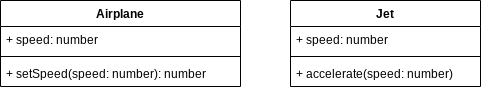

The diagram above was exported from draw.io. Its source (the exported page's mxGraphModel, read from the mxfile embedded in the PNG):
<mxGraphModel dx="786" dy="320" grid="1" gridSize="10" guides="1" tooltips="1" connect="1" arrows="1" fold="1" page="1" pageScale="1" pageWidth="827" pageHeight="1169" math="0" shadow="0">
  <root>
    <mxCell id="0" />
    <mxCell id="1" parent="0" />
    <mxCell id="2" value="Airplane" style="swimlane;fontStyle=1;align=center;verticalAlign=top;childLayout=stackLayout;horizontal=1;startSize=26;horizontalStack=0;resizeParent=1;resizeParentMax=0;resizeLast=0;collapsible=1;marginBottom=0;" vertex="1" parent="1">
      <mxGeometry x="50" y="40" width="240" height="86" as="geometry" />
    </mxCell>
    <mxCell id="3" value="+ speed: number" style="text;strokeColor=none;fillColor=none;align=left;verticalAlign=top;spacingLeft=4;spacingRight=4;overflow=hidden;rotatable=0;points=[[0,0.5],[1,0.5]];portConstraint=eastwest;" vertex="1" parent="2">
      <mxGeometry y="26" width="240" height="26" as="geometry" />
    </mxCell>
    <mxCell id="4" value="" style="line;strokeWidth=1;fillColor=none;align=left;verticalAlign=middle;spacingTop=-1;spacingLeft=3;spacingRight=3;rotatable=0;labelPosition=right;points=[];portConstraint=eastwest;strokeColor=inherit;" vertex="1" parent="2">
      <mxGeometry y="52" width="240" height="8" as="geometry" />
    </mxCell>
    <mxCell id="5" value="+ setSpeed(speed: number): number" style="text;strokeColor=none;fillColor=none;align=left;verticalAlign=top;spacingLeft=4;spacingRight=4;overflow=hidden;rotatable=0;points=[[0,0.5],[1,0.5]];portConstraint=eastwest;" vertex="1" parent="2">
      <mxGeometry y="60" width="240" height="26" as="geometry" />
    </mxCell>
    <mxCell id="6" value="Jet" style="swimlane;fontStyle=1;align=center;verticalAlign=top;childLayout=stackLayout;horizontal=1;startSize=26;horizontalStack=0;resizeParent=1;resizeParentMax=0;resizeLast=0;collapsible=1;marginBottom=0;" vertex="1" parent="1">
      <mxGeometry x="340" y="40" width="190" height="86" as="geometry" />
    </mxCell>
    <mxCell id="7" value="+ speed: number" style="text;strokeColor=none;fillColor=none;align=left;verticalAlign=top;spacingLeft=4;spacingRight=4;overflow=hidden;rotatable=0;points=[[0,0.5],[1,0.5]];portConstraint=eastwest;" vertex="1" parent="6">
      <mxGeometry y="26" width="190" height="26" as="geometry" />
    </mxCell>
    <mxCell id="8" value="" style="line;strokeWidth=1;fillColor=none;align=left;verticalAlign=middle;spacingTop=-1;spacingLeft=3;spacingRight=3;rotatable=0;labelPosition=right;points=[];portConstraint=eastwest;strokeColor=inherit;" vertex="1" parent="6">
      <mxGeometry y="52" width="190" height="8" as="geometry" />
    </mxCell>
    <mxCell id="9" value="+ accelerate(speed: number)" style="text;strokeColor=none;fillColor=none;align=left;verticalAlign=top;spacingLeft=4;spacingRight=4;overflow=hidden;rotatable=0;points=[[0,0.5],[1,0.5]];portConstraint=eastwest;" vertex="1" parent="6">
      <mxGeometry y="60" width="190" height="26" as="geometry" />
    </mxCell>
  </root>
</mxGraphModel>